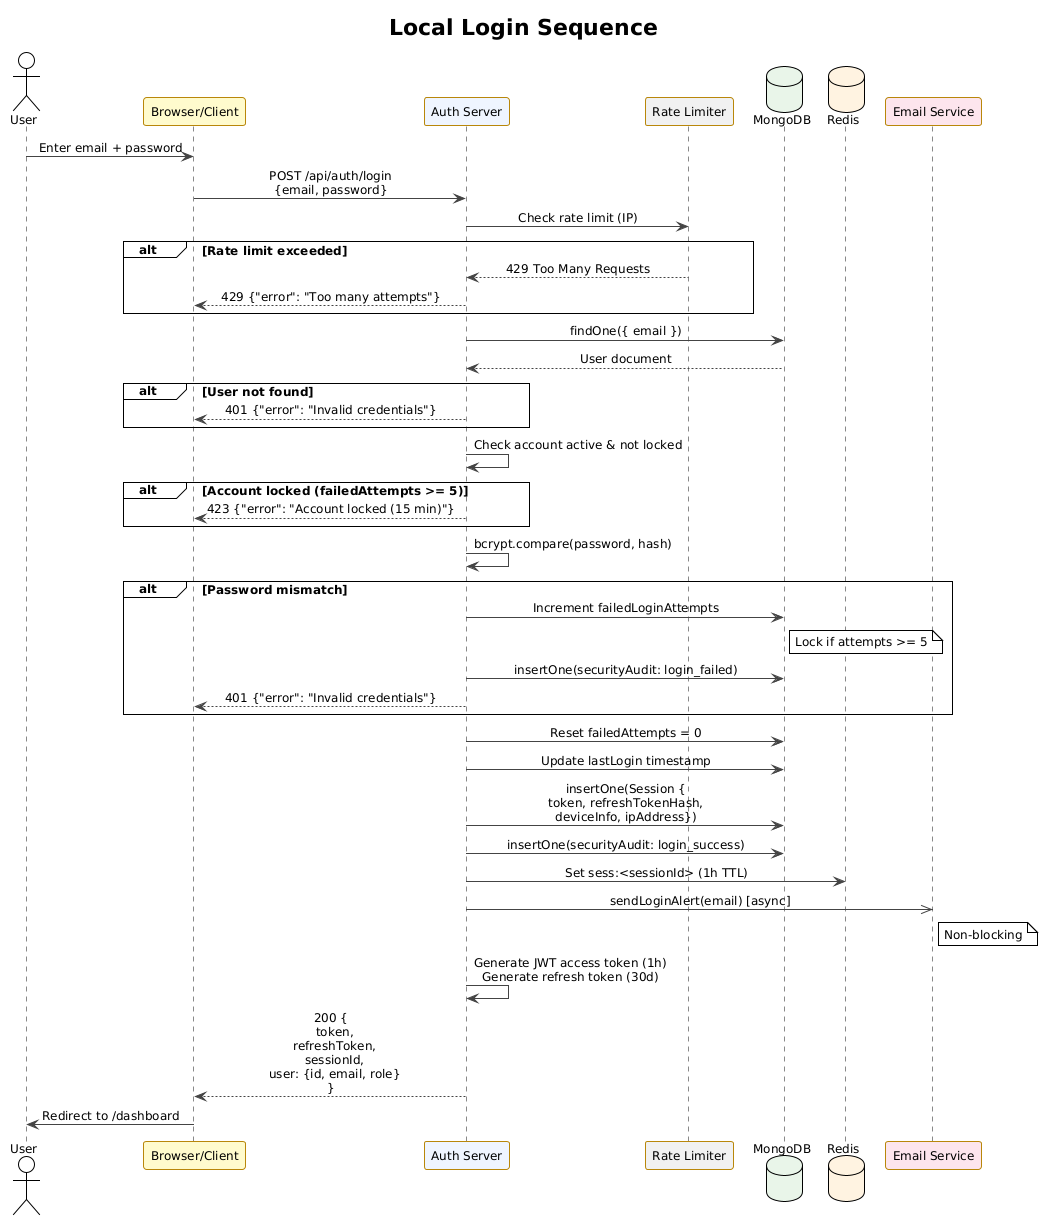

The diagram above was rendered by PlantUML. Its source (embedded in the PNG):
@startuml
!theme plain
skinparam defaultFontName Arial
skinparam defaultFontSize 12
skinparam sequenceMessageAlign center
skinparam SequenceBoxBackgroundColor #EEF5FF
skinparam SequenceBoxBorderColor    #2F6FAE
skinparam ParticipantBackgroundColor #FFFBCC
skinparam ParticipantBorderColor    #B8860B
skinparam ArrowColor #444444
skinparam SequenceLifeLineBorderColor #888888

title Local Login Sequence

actor       "User"           as user
participant "Browser/Client" as browser
participant "Auth Server"    as server #EEF5FF
participant "Rate Limiter"   as rate   #F0F0F0
database    "MongoDB"        as mongo  #E8F5E9
database    "Redis"          as redis  #FFF3E0
participant "Email Service"  as email  #FCE4EC

user -> browser   : Enter email + password
browser -> server : POST /api/auth/login\n{email, password}

server -> rate    : Check rate limit (IP)
alt Rate limit exceeded
  rate --> server : 429 Too Many Requests
  server --> browser : 429 {"error": "Too many attempts"}
end

server -> mongo   : findOne({ email })
mongo --> server  : User document

alt User not found
  server --> browser : 401 {"error": "Invalid credentials"}
end

server -> server  : Check account active & not locked

alt Account locked (failedAttempts >= 5)
  server --> browser : 423 {"error": "Account locked (15 min)"}
end

server -> server  : bcrypt.compare(password, hash)

alt Password mismatch
  server -> mongo   : Increment failedLoginAttempts
  note right of mongo : Lock if attempts >= 5
  server -> mongo   : insertOne(securityAudit: login_failed)
  server --> browser : 401 {"error": "Invalid credentials"}
end

server -> mongo   : Reset failedAttempts = 0
server -> mongo   : Update lastLogin timestamp
server -> mongo   : insertOne(Session {\ntoken, refreshTokenHash,\ndeviceInfo, ipAddress})
server -> mongo   : insertOne(securityAudit: login_success)
server -> redis   : Set sess:<sessionId> (1h TTL)

server ->> email  : sendLoginAlert(email) [async]
note right of email : Non-blocking

server -> server  : Generate JWT access token (1h)\nGenerate refresh token (30d)

server --> browser : 200 {\n  token,\n  refreshToken,\n  sessionId,\n  user: {id, email, role}\n}
browser -> user   : Redirect to /dashboard
@enduml